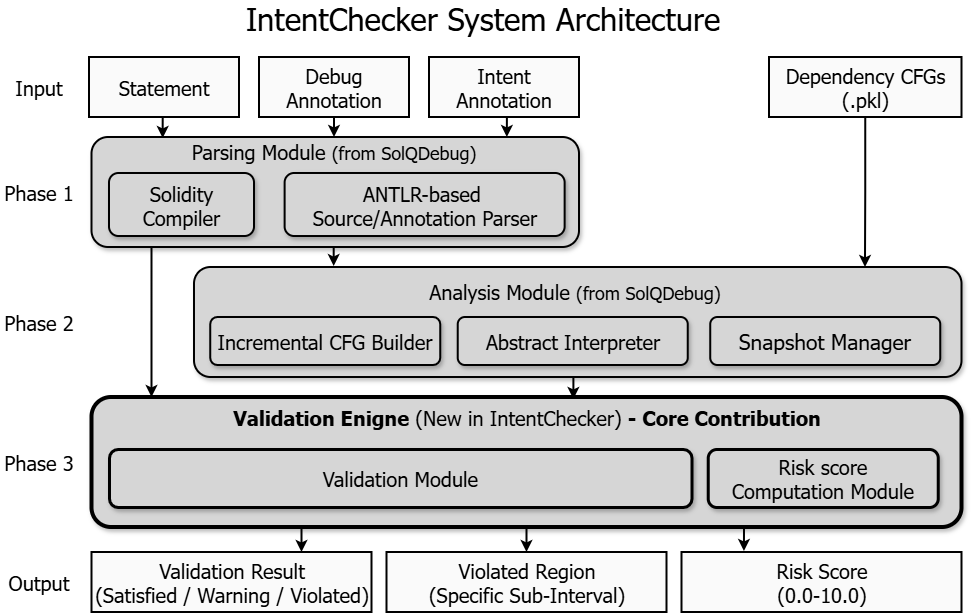

The diagram above was exported from draw.io. Its source (the exported page's mxGraphModel, read from the mxfile embedded in the PNG):
<mxGraphModel dx="1406" dy="780" grid="0" gridSize="10" guides="1" tooltips="1" connect="1" arrows="1" fold="1" page="1" pageScale="1" pageWidth="1169" pageHeight="827" math="0" shadow="0">
  <root>
    <mxCell id="0" />
    <mxCell id="1" parent="0" />
    <mxCell id="YQMby3Pfy2NJCm41R_I3-11" connectable="0" parent="1" style="group" value="" vertex="1">
      <mxGeometry height="609" width="962.25" x="23.25" y="25" as="geometry" />
    </mxCell>
    <mxCell id="T30iabDAjng-MKL_NY_U-1" parent="YQMby3Pfy2NJCm41R_I3-11" style="rounded=0;whiteSpace=wrap;html=1;fontStyle=0;fontSize=20;fontFamily=Tahoma;fillColor=light-dark(#fafafa, #ededed);shadow=0;strokeColor=default;strokeWidth=2;" value="Statement" vertex="1">
      <mxGeometry height="60" width="150" x="89.75" y="54" as="geometry" />
    </mxCell>
    <mxCell id="T30iabDAjng-MKL_NY_U-3" parent="YQMby3Pfy2NJCm41R_I3-11" style="text;html=1;align=center;verticalAlign=middle;whiteSpace=wrap;rounded=0;fontSize=31;fontStyle=0;fontFamily=Tahoma;" value="IntentChecker System Architecture" vertex="1">
      <mxGeometry height="30" width="486" x="240.5" as="geometry" />
    </mxCell>
    <mxCell id="T30iabDAjng-MKL_NY_U-29" edge="1" parent="YQMby3Pfy2NJCm41R_I3-11" source="T30iabDAjng-MKL_NY_U-5" style="edgeStyle=orthogonalEdgeStyle;rounded=0;orthogonalLoop=1;jettySize=auto;html=1;exitX=0.5;exitY=1;exitDx=0;exitDy=0;entryX=0.5;entryY=0;entryDx=0;entryDy=0;strokeWidth=2;" target="T30iabDAjng-MKL_NY_U-20">
      <mxGeometry relative="1" as="geometry" />
    </mxCell>
    <mxCell id="T30iabDAjng-MKL_NY_U-5" parent="YQMby3Pfy2NJCm41R_I3-11" style="rounded=0;whiteSpace=wrap;html=1;fontStyle=0;fontSize=20;fontFamily=Tahoma;fillColor=light-dark(#fafafa, #ededed);strokeWidth=2;" value="Debug Annotation" vertex="1">
      <mxGeometry height="60" width="150" x="259.75" y="54" as="geometry" />
    </mxCell>
    <mxCell id="T30iabDAjng-MKL_NY_U-6" parent="YQMby3Pfy2NJCm41R_I3-11" style="rounded=0;whiteSpace=wrap;html=1;fontStyle=0;fontSize=20;fontFamily=Tahoma;fillColor=light-dark(#fafafa, #ededed);strokeWidth=2;" value="Intent Annotation" vertex="1">
      <mxGeometry height="60" width="150" x="429.75" y="54" as="geometry" />
    </mxCell>
    <mxCell id="T30iabDAjng-MKL_NY_U-9" parent="YQMby3Pfy2NJCm41R_I3-11" style="text;html=1;align=center;verticalAlign=middle;whiteSpace=wrap;rounded=0;fontSize=20;fontStyle=0;fontFamily=Tahoma;" value="Phase 1" vertex="1">
      <mxGeometry height="30" width="79.5" y="174" as="geometry" />
    </mxCell>
    <mxCell id="T30iabDAjng-MKL_NY_U-10" parent="YQMby3Pfy2NJCm41R_I3-11" style="text;html=1;align=center;verticalAlign=middle;whiteSpace=wrap;rounded=0;fontSize=20;fontStyle=0;fontFamily=Tahoma;" value="Input" vertex="1">
      <mxGeometry height="30" width="70" x="4.75" y="69" as="geometry" />
    </mxCell>
    <mxCell id="T30iabDAjng-MKL_NY_U-12" parent="YQMby3Pfy2NJCm41R_I3-11" style="text;html=1;align=center;verticalAlign=middle;whiteSpace=wrap;rounded=0;fontSize=20;fontStyle=0;fontFamily=Tahoma;" value="Output" vertex="1">
      <mxGeometry height="30" width="70" x="4.75" y="564" as="geometry" />
    </mxCell>
    <mxCell id="T30iabDAjng-MKL_NY_U-13" parent="YQMby3Pfy2NJCm41R_I3-11" style="rounded=0;whiteSpace=wrap;html=1;fontStyle=0;fontSize=20;fontFamily=Tahoma;fillColor=light-dark(#fafafa, #ededed);strokeWidth=2;" value="Dependency CFGs&lt;div&gt;(.pkl)&lt;/div&gt;" vertex="1">
      <mxGeometry height="60" width="192.5" x="769.75" y="54" as="geometry" />
    </mxCell>
    <mxCell id="T30iabDAjng-MKL_NY_U-16" parent="YQMby3Pfy2NJCm41R_I3-11" style="rounded=1;whiteSpace=wrap;html=1;fontStyle=0;fontSize=17;fontFamily=Tahoma;fillColor=light-dark(#d6d6d6, #ededed);shadow=1;strokeColor=default;strokeWidth=2;" value="" vertex="1">
      <mxGeometry height="110" width="487.5" x="92.25" y="134" as="geometry" />
    </mxCell>
    <mxCell id="T30iabDAjng-MKL_NY_U-17" parent="YQMby3Pfy2NJCm41R_I3-11" style="rounded=1;whiteSpace=wrap;html=1;fontFamily=Tahoma;fontSize=20;fillColor=light-dark(#d6d6d6, #ededed);strokeWidth=2;shadow=1;" value="ANTLR-based&amp;nbsp;&lt;div&gt;Source/Annotation Parser&lt;/div&gt;" vertex="1">
      <mxGeometry height="63" width="280" x="285.38" y="170" as="geometry" />
    </mxCell>
    <mxCell id="T30iabDAjng-MKL_NY_U-18" parent="YQMby3Pfy2NJCm41R_I3-11" style="rounded=1;whiteSpace=wrap;html=1;fontFamily=Tahoma;fontSize=20;fillColor=light-dark(#d6d6d6, #ededed);strokeWidth=2;glass=0;shadow=1;" value="Solidity Compiler" vertex="1">
      <mxGeometry height="63" width="145" x="109.75" y="170" as="geometry" />
    </mxCell>
    <mxCell id="T30iabDAjng-MKL_NY_U-20" parent="YQMby3Pfy2NJCm41R_I3-11" style="text;html=1;align=center;verticalAlign=middle;whiteSpace=wrap;rounded=0;fontFamily=Tahoma;fontSize=20;" value="Parsing Module &lt;font style=&quot;font-size: 18px;&quot;&gt;(from SolQDebug)&lt;/font&gt;" vertex="1">
      <mxGeometry height="30" width="310" x="179.75" y="134" as="geometry" />
    </mxCell>
    <mxCell id="T30iabDAjng-MKL_NY_U-21" parent="YQMby3Pfy2NJCm41R_I3-11" style="rounded=1;whiteSpace=wrap;html=1;fontStyle=0;fontSize=17;fontFamily=Tahoma;fillColor=light-dark(#d6d6d6, #ededed);shadow=1;strokeColor=default;strokeWidth=2;" value="" vertex="1">
      <mxGeometry height="110" width="767.5" x="194.75" y="264" as="geometry" />
    </mxCell>
    <mxCell id="T30iabDAjng-MKL_NY_U-24" parent="YQMby3Pfy2NJCm41R_I3-11" style="rounded=1;whiteSpace=wrap;html=1;fontFamily=Tahoma;fontSize=20;shadow=1;fillColor=light-dark(#d6d6d6, #ededed);strokeWidth=2;" value="Incremental CFG Builder" vertex="1">
      <mxGeometry height="48" width="230" x="210.99" y="314" as="geometry" />
    </mxCell>
    <mxCell id="T30iabDAjng-MKL_NY_U-25" parent="YQMby3Pfy2NJCm41R_I3-11" style="rounded=1;whiteSpace=wrap;html=1;fontFamily=Tahoma;fontSize=20;shadow=1;fillColor=light-dark(#d6d6d6, #ededed);strokeWidth=2;" value="Abstract Interpreter" vertex="1">
      <mxGeometry height="48" width="230" x="458.49" y="314" as="geometry" />
    </mxCell>
    <mxCell id="T30iabDAjng-MKL_NY_U-26" parent="YQMby3Pfy2NJCm41R_I3-11" style="rounded=1;whiteSpace=wrap;html=1;fontFamily=Tahoma;fontSize=21;shadow=1;fillColor=light-dark(#d6d6d6, #ededed);strokeWidth=2;" value="Snapshot Manager" vertex="1">
      <mxGeometry height="48" width="230" x="710.99" y="314" as="geometry" />
    </mxCell>
    <mxCell id="T30iabDAjng-MKL_NY_U-28" edge="1" parent="YQMby3Pfy2NJCm41R_I3-11" source="T30iabDAjng-MKL_NY_U-1" style="edgeStyle=orthogonalEdgeStyle;rounded=0;orthogonalLoop=1;jettySize=auto;html=1;exitX=0.5;exitY=1;exitDx=0;exitDy=0;entryX=0.146;entryY=0.009;entryDx=0;entryDy=0;entryPerimeter=0;strokeWidth=2;" target="T30iabDAjng-MKL_NY_U-16">
      <mxGeometry relative="1" as="geometry" />
    </mxCell>
    <mxCell id="T30iabDAjng-MKL_NY_U-31" edge="1" parent="YQMby3Pfy2NJCm41R_I3-11" source="T30iabDAjng-MKL_NY_U-6" style="edgeStyle=orthogonalEdgeStyle;rounded=0;orthogonalLoop=1;jettySize=auto;html=1;exitX=0.5;exitY=1;exitDx=0;exitDy=0;entryX=0.852;entryY=0;entryDx=0;entryDy=0;entryPerimeter=0;strokeWidth=2;" target="T30iabDAjng-MKL_NY_U-16">
      <mxGeometry relative="1" as="geometry" />
    </mxCell>
    <mxCell id="T30iabDAjng-MKL_NY_U-32" edge="1" parent="YQMby3Pfy2NJCm41R_I3-11" source="T30iabDAjng-MKL_NY_U-13" style="edgeStyle=orthogonalEdgeStyle;rounded=0;orthogonalLoop=1;jettySize=auto;html=1;exitX=0.5;exitY=1;exitDx=0;exitDy=0;strokeWidth=2;">
      <mxGeometry relative="1" as="geometry">
        <mxPoint x="865.75" y="264" as="targetPoint" />
      </mxGeometry>
    </mxCell>
    <mxCell id="T30iabDAjng-MKL_NY_U-50" edge="1" parent="YQMby3Pfy2NJCm41R_I3-11" source="T30iabDAjng-MKL_NY_U-34" style="edgeStyle=orthogonalEdgeStyle;rounded=0;orthogonalLoop=1;jettySize=auto;html=1;exitX=0.25;exitY=1;exitDx=0;exitDy=0;entryX=0.75;entryY=0;entryDx=0;entryDy=0;strokeWidth=2;" target="T30iabDAjng-MKL_NY_U-44">
      <mxGeometry relative="1" as="geometry" />
    </mxCell>
    <mxCell id="YQMby3Pfy2NJCm41R_I3-3" edge="1" parent="YQMby3Pfy2NJCm41R_I3-11" source="T30iabDAjng-MKL_NY_U-34" style="edgeStyle=orthogonalEdgeStyle;rounded=0;orthogonalLoop=1;jettySize=auto;html=1;exitX=0.5;exitY=1;exitDx=0;exitDy=0;entryX=0.5;entryY=0;entryDx=0;entryDy=0;strokeWidth=2;" target="T30iabDAjng-MKL_NY_U-47">
      <mxGeometry relative="1" as="geometry" />
    </mxCell>
    <mxCell id="T30iabDAjng-MKL_NY_U-34" parent="YQMby3Pfy2NJCm41R_I3-11" style="rounded=1;whiteSpace=wrap;html=1;fontStyle=0;fontSize=17;fontFamily=Tahoma;fillColor=light-dark(#d6d6d6, #ededed);shadow=1;strokeColor=default;strokeWidth=4;" value="" vertex="1">
      <mxGeometry height="130" width="870" x="92.25" y="394" as="geometry" />
    </mxCell>
    <mxCell id="T30iabDAjng-MKL_NY_U-35" parent="YQMby3Pfy2NJCm41R_I3-11" style="text;html=1;align=center;verticalAlign=middle;whiteSpace=wrap;rounded=0;fontFamily=Tahoma;fontSize=20;fontStyle=1" value="Validation Enigne&lt;span style=&quot;font-weight: normal;&quot;&gt; (New in IntentChecker) &lt;/span&gt;- Core Contribution" vertex="1">
      <mxGeometry height="40" width="700" x="177.25" y="394" as="geometry" />
    </mxCell>
    <mxCell id="T30iabDAjng-MKL_NY_U-36" parent="YQMby3Pfy2NJCm41R_I3-11" style="text;html=1;align=center;verticalAlign=middle;whiteSpace=wrap;rounded=0;fontFamily=Tahoma;fontSize=20;" value="Analysis Module &lt;font style=&quot;font-size: 18px;&quot;&gt;(from SolQDebug)&lt;/font&gt;" vertex="1">
      <mxGeometry height="30" width="310" x="421" y="274" as="geometry" />
    </mxCell>
    <mxCell id="T30iabDAjng-MKL_NY_U-38" parent="YQMby3Pfy2NJCm41R_I3-11" style="rounded=1;whiteSpace=wrap;html=1;fontFamily=Tahoma;fontSize=20;shadow=1;fillColor=light-dark(#d6d6d6, #ededed);strokeWidth=3;" value="Validation Module" vertex="1">
      <mxGeometry height="58" width="582.5" x="109.75" y="446" as="geometry" />
    </mxCell>
    <mxCell id="T30iabDAjng-MKL_NY_U-40" parent="YQMby3Pfy2NJCm41R_I3-11" style="rounded=1;whiteSpace=wrap;html=1;fontFamily=Tahoma;fontSize=20;shadow=1;fillColor=light-dark(#d6d6d6, #ededed);strokeWidth=3;" value="Risk score&lt;div&gt;Computation Module&lt;/div&gt;" vertex="1">
      <mxGeometry height="58" width="230" x="708.49" y="446" as="geometry" />
    </mxCell>
    <mxCell id="T30iabDAjng-MKL_NY_U-41" edge="1" parent="YQMby3Pfy2NJCm41R_I3-11" style="edgeStyle=orthogonalEdgeStyle;rounded=0;orthogonalLoop=1;jettySize=auto;html=1;exitX=0.5;exitY=1;exitDx=0;exitDy=0;strokeWidth=2;">
      <mxGeometry relative="1" as="geometry">
        <mxPoint x="152.25" y="244" as="sourcePoint" />
        <mxPoint x="152.25" y="394" as="targetPoint" />
      </mxGeometry>
    </mxCell>
    <mxCell id="T30iabDAjng-MKL_NY_U-42" edge="1" parent="YQMby3Pfy2NJCm41R_I3-11" source="T30iabDAjng-MKL_NY_U-16" style="edgeStyle=orthogonalEdgeStyle;rounded=0;orthogonalLoop=1;jettySize=auto;html=1;exitX=0.5;exitY=1;exitDx=0;exitDy=0;entryX=0.182;entryY=-0.009;entryDx=0;entryDy=0;entryPerimeter=0;strokeWidth=2;" target="T30iabDAjng-MKL_NY_U-21">
      <mxGeometry relative="1" as="geometry" />
    </mxCell>
    <mxCell id="T30iabDAjng-MKL_NY_U-43" edge="1" parent="YQMby3Pfy2NJCm41R_I3-11" source="T30iabDAjng-MKL_NY_U-21" style="edgeStyle=orthogonalEdgeStyle;rounded=0;orthogonalLoop=1;jettySize=auto;html=1;exitX=0.5;exitY=1;exitDx=0;exitDy=0;entryX=0.567;entryY=0.05;entryDx=0;entryDy=0;entryPerimeter=0;strokeWidth=2;" target="T30iabDAjng-MKL_NY_U-35">
      <mxGeometry relative="1" as="geometry" />
    </mxCell>
    <mxCell id="T30iabDAjng-MKL_NY_U-44" parent="YQMby3Pfy2NJCm41R_I3-11" style="rounded=0;whiteSpace=wrap;html=1;fontStyle=0;fontSize=20;fontFamily=Tahoma;fillColor=light-dark(#fafafa, #ededed);shadow=0;strokeColor=default;strokeWidth=2;" value="Validation Result&lt;div&gt;(Satisfied / Warning / Violated)&lt;/div&gt;" vertex="1">
      <mxGeometry height="60" width="280" x="92.25" y="549" as="geometry" />
    </mxCell>
    <mxCell id="T30iabDAjng-MKL_NY_U-46" parent="YQMby3Pfy2NJCm41R_I3-11" style="rounded=0;whiteSpace=wrap;html=1;fontStyle=0;fontSize=20;fontFamily=Tahoma;fillColor=light-dark(#fafafa, #ededed);shadow=0;strokeColor=default;strokeWidth=2;" value="Risk Score&lt;div&gt;(0.0-10.0)&lt;/div&gt;" vertex="1">
      <mxGeometry height="60" width="280" x="682.25" y="549" as="geometry" />
    </mxCell>
    <mxCell id="T30iabDAjng-MKL_NY_U-47" parent="YQMby3Pfy2NJCm41R_I3-11" style="rounded=0;whiteSpace=wrap;html=1;fontStyle=0;fontSize=20;fontFamily=Tahoma;fillColor=light-dark(#fafafa, #ededed);shadow=0;strokeColor=default;strokeWidth=2;" value="Violated Region&lt;div&gt;(Specific Sub-Interval)&lt;/div&gt;" vertex="1">
      <mxGeometry height="60" width="280" x="387.25" y="549" as="geometry" />
    </mxCell>
    <mxCell id="YQMby3Pfy2NJCm41R_I3-7" edge="1" parent="YQMby3Pfy2NJCm41R_I3-11" source="T30iabDAjng-MKL_NY_U-34" style="edgeStyle=orthogonalEdgeStyle;rounded=0;orthogonalLoop=1;jettySize=auto;html=1;exitX=0.75;exitY=1;exitDx=0;exitDy=0;entryX=0.223;entryY=-0.017;entryDx=0;entryDy=0;entryPerimeter=0;strokeWidth=2;" target="T30iabDAjng-MKL_NY_U-46">
      <mxGeometry relative="1" as="geometry" />
    </mxCell>
    <mxCell id="YQMby3Pfy2NJCm41R_I3-9" parent="YQMby3Pfy2NJCm41R_I3-11" style="text;html=1;align=center;verticalAlign=middle;whiteSpace=wrap;rounded=0;fontSize=20;fontStyle=0;fontFamily=Tahoma;" value="Phase 2" vertex="1">
      <mxGeometry height="30" width="79.5" y="304" as="geometry" />
    </mxCell>
    <mxCell id="YQMby3Pfy2NJCm41R_I3-10" parent="YQMby3Pfy2NJCm41R_I3-11" style="text;html=1;align=center;verticalAlign=middle;whiteSpace=wrap;rounded=0;fontSize=20;fontStyle=0;fontFamily=Tahoma;" value="Phase 3" vertex="1">
      <mxGeometry height="30" width="79.5" y="444" as="geometry" />
    </mxCell>
  </root>
</mxGraphModel>